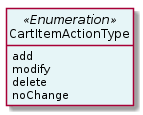

The diagram above was rendered by PlantUML. Its source (embedded in the PNG):
@startuml
hide circle
hide methods
hide stereotype
show <<Enumeration>> stereotype
skinparam class {
   BackgroundColor<<Enumeration>> #E6F5F7
   BackgroundColor<<Ref>> #FFFFE0
   BackgroundColor<<Pivot>> #FFFFFFF
   BackgroundColor<<SimpleType>> #E2F0DA
   BackgroundColor #FCF2E3
}

class CartItemActionType <<Enumeration>> {
    add
    modify
    delete
    noChange
}


@enduml